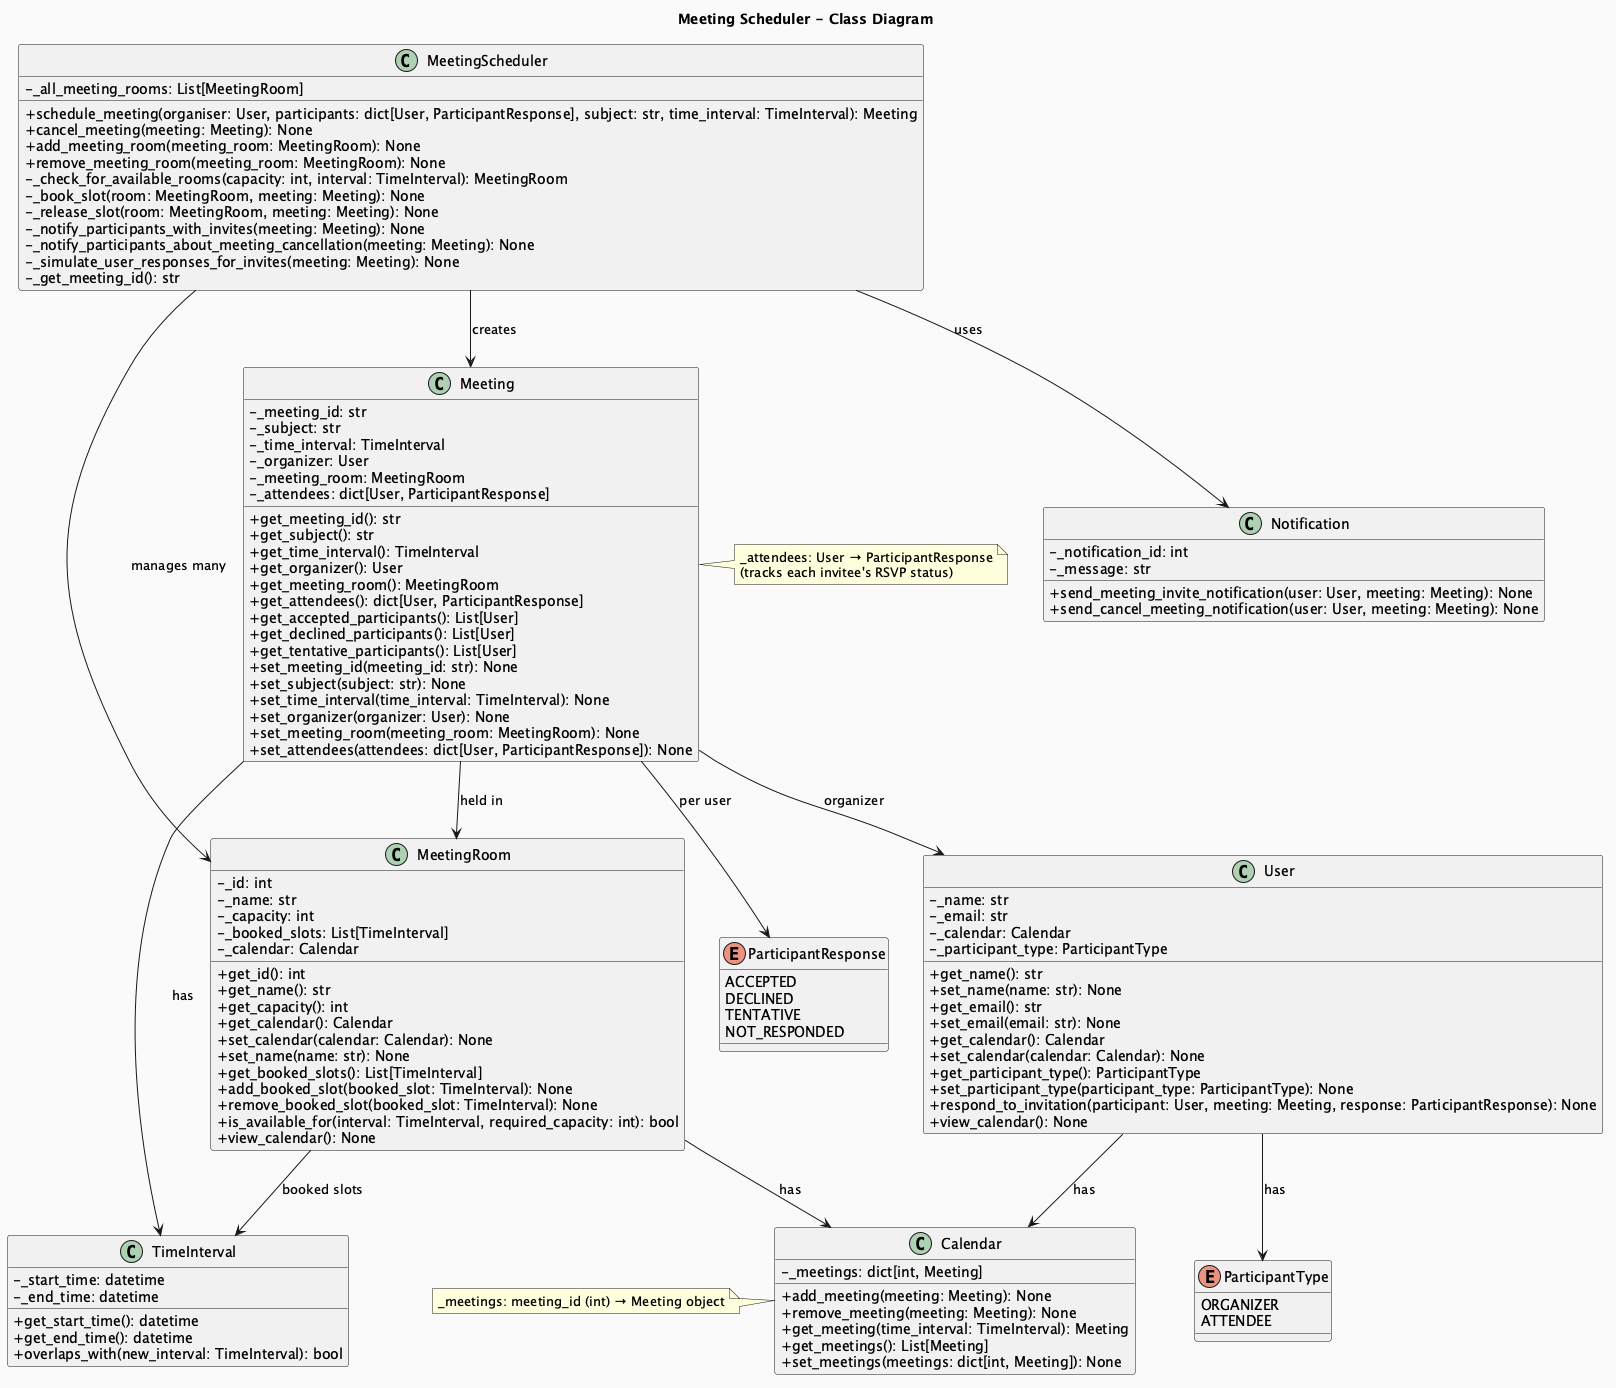

The diagram above was rendered by PlantUML. Its source (embedded in the PNG):
@startuml MeetingScheduler
skinparam classAttributeIconSize 0
skinparam backgroundColor #FAFAFA
title Meeting Scheduler - Class Diagram

class MeetingScheduler {
  - _all_meeting_rooms: List[MeetingRoom]
  + schedule_meeting(organiser: User, participants: dict[User, ParticipantResponse], subject: str, time_interval: TimeInterval): Meeting
  + cancel_meeting(meeting: Meeting): None
  + add_meeting_room(meeting_room: MeetingRoom): None
  + remove_meeting_room(meeting_room: MeetingRoom): None
  - _check_for_available_rooms(capacity: int, interval: TimeInterval): MeetingRoom
  - _book_slot(room: MeetingRoom, meeting: Meeting): None
  - _release_slot(room: MeetingRoom, meeting: Meeting): None
  - _notify_participants_with_invites(meeting: Meeting): None
  - _notify_participants_about_meeting_cancellation(meeting: Meeting): None
  - _simulate_user_responses_for_invites(meeting: Meeting): None
  - _get_meeting_id(): str
}

class Meeting {
  - _meeting_id: str
  - _subject: str
  - _time_interval: TimeInterval
  - _organizer: User
  - _meeting_room: MeetingRoom
  - _attendees: dict[User, ParticipantResponse]
  + get_meeting_id(): str
  + get_subject(): str
  + get_time_interval(): TimeInterval
  + get_organizer(): User
  + get_meeting_room(): MeetingRoom
  + get_attendees(): dict[User, ParticipantResponse]
  + get_accepted_participants(): List[User]
  + get_declined_participants(): List[User]
  + get_tentative_participants(): List[User]
  + set_meeting_id(meeting_id: str): None
  + set_subject(subject: str): None
  + set_time_interval(time_interval: TimeInterval): None
  + set_organizer(organizer: User): None
  + set_meeting_room(meeting_room: MeetingRoom): None
  + set_attendees(attendees: dict[User, ParticipantResponse]): None
}

class MeetingRoom {
  - _id: int
  - _name: str
  - _capacity: int
  - _booked_slots: List[TimeInterval]
  - _calendar: Calendar
  + get_id(): int
  + get_name(): str
  + get_capacity(): int
  + get_calendar(): Calendar
  + set_calendar(calendar: Calendar): None
  + set_name(name: str): None
  + get_booked_slots(): List[TimeInterval]
  + add_booked_slot(booked_slot: TimeInterval): None
  + remove_booked_slot(booked_slot: TimeInterval): None
  + is_available_for(interval: TimeInterval, required_capacity: int): bool
  + view_calendar(): None
}

class User {
  - _name: str
  - _email: str
  - _calendar: Calendar
  - _participant_type: ParticipantType
  + get_name(): str
  + set_name(name: str): None
  + get_email(): str
  + set_email(email: str): None
  + get_calendar(): Calendar
  + set_calendar(calendar: Calendar): None
  + get_participant_type(): ParticipantType
  + set_participant_type(participant_type: ParticipantType): None
  + respond_to_invitation(participant: User, meeting: Meeting, response: ParticipantResponse): None
  + view_calendar(): None
}

class Calendar {
  - _meetings: dict[int, Meeting]
  + add_meeting(meeting: Meeting): None
  + remove_meeting(meeting: Meeting): None
  + get_meeting(time_interval: TimeInterval): Meeting
  + get_meetings(): List[Meeting]
  + set_meetings(meetings: dict[int, Meeting]): None
}

class TimeInterval {
  - _start_time: datetime
  - _end_time: datetime
  + get_start_time(): datetime
  + get_end_time(): datetime
  + overlaps_with(new_interval: TimeInterval): bool
}

class Notification {
  - _notification_id: int
  - _message: str
  + send_meeting_invite_notification(user: User, meeting: Meeting): None
  + send_cancel_meeting_notification(user: User, meeting: Meeting): None
}

enum ParticipantType {
  ORGANIZER
  ATTENDEE
}

enum ParticipantResponse {
  ACCEPTED
  DECLINED
  TENTATIVE
  NOT_RESPONDED
}

note right of Meeting
  _attendees: User → ParticipantResponse
  (tracks each invitee's RSVP status)
end note

note left of Calendar
  _meetings: meeting_id (int) → Meeting object
end note

MeetingScheduler --> MeetingRoom : manages many
MeetingScheduler --> Meeting : creates
MeetingScheduler --> Notification : uses
Meeting --> User : organizer
Meeting --> MeetingRoom : held in
Meeting --> TimeInterval : has
Meeting --> ParticipantResponse : per user
MeetingRoom --> Calendar : has
MeetingRoom --> TimeInterval : booked slots
User --> Calendar : has
User --> ParticipantType : has
@enduml